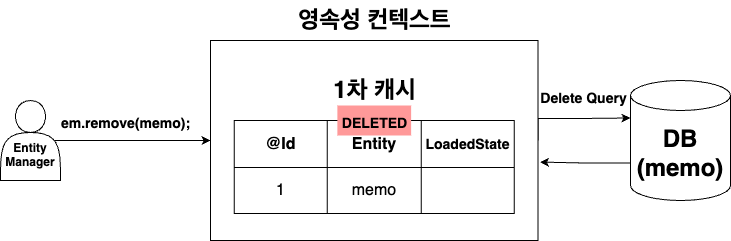

The diagram above was exported from draw.io. Its source (the exported page's mxGraphModel, read from the mxfile embedded in the PNG):
<mxGraphModel dx="618" dy="827" grid="1" gridSize="10" guides="1" tooltips="1" connect="1" arrows="1" fold="1" page="1" pageScale="1" pageWidth="827" pageHeight="1169" math="0" shadow="0">
  <root>
    <mxCell id="0" />
    <mxCell id="1" parent="0" />
    <mxCell id="cAZWhFKqIXqPTujNNtPq-10" style="edgeStyle=orthogonalEdgeStyle;rounded=0;orthogonalLoop=1;jettySize=auto;html=1;exitX=1;exitY=0.5;exitDx=0;exitDy=0;entryX=0;entryY=0;entryDx=0;entryDy=37.5;entryPerimeter=0;" edge="1" parent="1" source="1xlyJLYFMKC8rkHW86Le-13" target="cAZWhFKqIXqPTujNNtPq-4">
      <mxGeometry relative="1" as="geometry">
        <Array as="points">
          <mxPoint x="588" y="748" />
          <mxPoint x="629" y="748" />
        </Array>
      </mxGeometry>
    </mxCell>
    <mxCell id="1xlyJLYFMKC8rkHW86Le-13" value="" style="rounded=0;whiteSpace=wrap;html=1;" vertex="1" parent="1">
      <mxGeometry x="260" y="670" width="327.5" height="200" as="geometry" />
    </mxCell>
    <mxCell id="1xlyJLYFMKC8rkHW86Le-14" value="영속성 컨텍스트" style="text;strokeColor=none;fillColor=none;html=1;fontSize=24;fontStyle=1;verticalAlign=middle;align=center;" vertex="1" parent="1">
      <mxGeometry x="371.25" y="630" width="105" height="40" as="geometry" />
    </mxCell>
    <mxCell id="1xlyJLYFMKC8rkHW86Le-28" value="" style="shape=table;startSize=0;container=1;collapsible=0;childLayout=tableLayout;fontSize=16;" vertex="1" parent="1">
      <mxGeometry x="283.75" y="750" width="280" height="93" as="geometry" />
    </mxCell>
    <mxCell id="1xlyJLYFMKC8rkHW86Le-29" value="" style="shape=tableRow;horizontal=0;startSize=0;swimlaneHead=0;swimlaneBody=0;strokeColor=inherit;top=0;left=0;bottom=0;right=0;collapsible=0;dropTarget=0;fillColor=none;points=[[0,0.5],[1,0.5]];portConstraint=eastwest;fontSize=16;" vertex="1" parent="1xlyJLYFMKC8rkHW86Le-28">
      <mxGeometry width="280" height="47" as="geometry" />
    </mxCell>
    <mxCell id="1xlyJLYFMKC8rkHW86Le-30" value="&lt;b&gt;@Id&lt;/b&gt;" style="shape=partialRectangle;html=1;whiteSpace=wrap;connectable=0;strokeColor=inherit;overflow=hidden;fillColor=none;top=0;left=0;bottom=0;right=0;pointerEvents=1;fontSize=16;" vertex="1" parent="1xlyJLYFMKC8rkHW86Le-29">
      <mxGeometry width="93" height="47" as="geometry">
        <mxRectangle width="93" height="47" as="alternateBounds" />
      </mxGeometry>
    </mxCell>
    <mxCell id="1xlyJLYFMKC8rkHW86Le-31" value="&lt;b&gt;Entity&lt;/b&gt;" style="shape=partialRectangle;html=1;whiteSpace=wrap;connectable=0;strokeColor=inherit;overflow=hidden;fillColor=none;top=0;left=0;bottom=0;right=0;pointerEvents=1;fontSize=16;" vertex="1" parent="1xlyJLYFMKC8rkHW86Le-29">
      <mxGeometry x="93" width="94" height="47" as="geometry">
        <mxRectangle width="94" height="47" as="alternateBounds" />
      </mxGeometry>
    </mxCell>
    <mxCell id="1xlyJLYFMKC8rkHW86Le-32" value="&lt;font style=&quot;font-size: 14px;&quot;&gt;&lt;b&gt;LoadedState&lt;/b&gt;&lt;/font&gt;" style="shape=partialRectangle;html=1;whiteSpace=wrap;connectable=0;strokeColor=inherit;overflow=hidden;fillColor=none;top=0;left=0;bottom=0;right=0;pointerEvents=1;fontSize=16;" vertex="1" parent="1xlyJLYFMKC8rkHW86Le-29">
      <mxGeometry x="187" width="93" height="47" as="geometry">
        <mxRectangle width="93" height="47" as="alternateBounds" />
      </mxGeometry>
    </mxCell>
    <mxCell id="1xlyJLYFMKC8rkHW86Le-33" value="" style="shape=tableRow;horizontal=0;startSize=0;swimlaneHead=0;swimlaneBody=0;strokeColor=inherit;top=0;left=0;bottom=0;right=0;collapsible=0;dropTarget=0;fillColor=none;points=[[0,0.5],[1,0.5]];portConstraint=eastwest;fontSize=16;" vertex="1" parent="1xlyJLYFMKC8rkHW86Le-28">
      <mxGeometry y="47" width="280" height="46" as="geometry" />
    </mxCell>
    <mxCell id="1xlyJLYFMKC8rkHW86Le-34" value="1" style="shape=partialRectangle;html=1;whiteSpace=wrap;connectable=0;strokeColor=inherit;overflow=hidden;fillColor=none;top=0;left=0;bottom=0;right=0;pointerEvents=1;fontSize=16;" vertex="1" parent="1xlyJLYFMKC8rkHW86Le-33">
      <mxGeometry width="93" height="46" as="geometry">
        <mxRectangle width="93" height="46" as="alternateBounds" />
      </mxGeometry>
    </mxCell>
    <mxCell id="1xlyJLYFMKC8rkHW86Le-35" value="memo" style="shape=partialRectangle;html=1;whiteSpace=wrap;connectable=0;strokeColor=inherit;overflow=hidden;fillColor=none;top=0;left=0;bottom=0;right=0;pointerEvents=1;fontSize=16;" vertex="1" parent="1xlyJLYFMKC8rkHW86Le-33">
      <mxGeometry x="93" width="94" height="46" as="geometry">
        <mxRectangle width="94" height="46" as="alternateBounds" />
      </mxGeometry>
    </mxCell>
    <mxCell id="1xlyJLYFMKC8rkHW86Le-36" value="" style="shape=partialRectangle;html=1;whiteSpace=wrap;connectable=0;strokeColor=inherit;overflow=hidden;fillColor=none;top=0;left=0;bottom=0;right=0;pointerEvents=1;fontSize=16;" vertex="1" parent="1xlyJLYFMKC8rkHW86Le-33">
      <mxGeometry x="187" width="93" height="46" as="geometry">
        <mxRectangle width="93" height="46" as="alternateBounds" />
      </mxGeometry>
    </mxCell>
    <mxCell id="1xlyJLYFMKC8rkHW86Le-41" value="1차 캐시" style="text;strokeColor=none;fillColor=none;html=1;fontSize=24;fontStyle=1;verticalAlign=middle;align=center;" vertex="1" parent="1">
      <mxGeometry x="371.25" y="700" width="105" height="40" as="geometry" />
    </mxCell>
    <mxCell id="cAZWhFKqIXqPTujNNtPq-2" style="edgeStyle=orthogonalEdgeStyle;rounded=0;orthogonalLoop=1;jettySize=auto;html=1;exitX=0.9;exitY=0.5;exitDx=0;exitDy=0;exitPerimeter=0;" edge="1" parent="1" source="cAZWhFKqIXqPTujNNtPq-1" target="1xlyJLYFMKC8rkHW86Le-13">
      <mxGeometry relative="1" as="geometry" />
    </mxCell>
    <mxCell id="cAZWhFKqIXqPTujNNtPq-1" value="&lt;b&gt;&lt;br&gt;&lt;br&gt;Entity&lt;br&gt;Manager&lt;/b&gt;" style="shape=actor;whiteSpace=wrap;html=1;" vertex="1" parent="1">
      <mxGeometry x="50" y="730" width="60" height="80" as="geometry" />
    </mxCell>
    <mxCell id="cAZWhFKqIXqPTujNNtPq-3" value="&lt;font style=&quot;font-size: 14px;&quot;&gt;em.remove(memo);&lt;/font&gt;" style="text;strokeColor=none;fillColor=none;html=1;fontSize=24;fontStyle=1;verticalAlign=middle;align=center;" vertex="1" parent="1">
      <mxGeometry x="140" y="730" width="70" height="40" as="geometry" />
    </mxCell>
    <mxCell id="cAZWhFKqIXqPTujNNtPq-12" style="edgeStyle=orthogonalEdgeStyle;rounded=0;orthogonalLoop=1;jettySize=auto;html=1;exitX=0;exitY=0;exitDx=0;exitDy=82.5;exitPerimeter=0;entryX=1.006;entryY=0.608;entryDx=0;entryDy=0;entryPerimeter=0;" edge="1" parent="1" source="cAZWhFKqIXqPTujNNtPq-4" target="1xlyJLYFMKC8rkHW86Le-13">
      <mxGeometry relative="1" as="geometry" />
    </mxCell>
    <mxCell id="cAZWhFKqIXqPTujNNtPq-4" value="&lt;b&gt;&lt;font style=&quot;font-size: 24px;&quot;&gt;DB&lt;br&gt;(memo)&lt;br&gt;&lt;/font&gt;&lt;/b&gt;" style="shape=cylinder3;whiteSpace=wrap;html=1;boundedLbl=1;backgroundOutline=1;size=15;" vertex="1" parent="1">
      <mxGeometry x="680" y="710" width="100" height="120" as="geometry" />
    </mxCell>
    <mxCell id="cAZWhFKqIXqPTujNNtPq-11" value="&lt;font style=&quot;font-size: 14px;&quot;&gt;Delete Query&lt;/font&gt;" style="text;strokeColor=none;fillColor=none;html=1;fontSize=24;fontStyle=1;verticalAlign=middle;align=center;" vertex="1" parent="1">
      <mxGeometry x="587.5" y="710" width="90" height="30" as="geometry" />
    </mxCell>
    <mxCell id="cAZWhFKqIXqPTujNNtPq-14" value="&lt;span style=&quot;font-size: 14px;&quot;&gt;DELETED&lt;/span&gt;" style="text;strokeColor=none;fillColor=#FF9999;html=1;fontSize=24;fontStyle=1;verticalAlign=middle;align=center;" vertex="1" parent="1">
      <mxGeometry x="386.88" y="735" width="73.75" height="30" as="geometry" />
    </mxCell>
  </root>
</mxGraphModel>